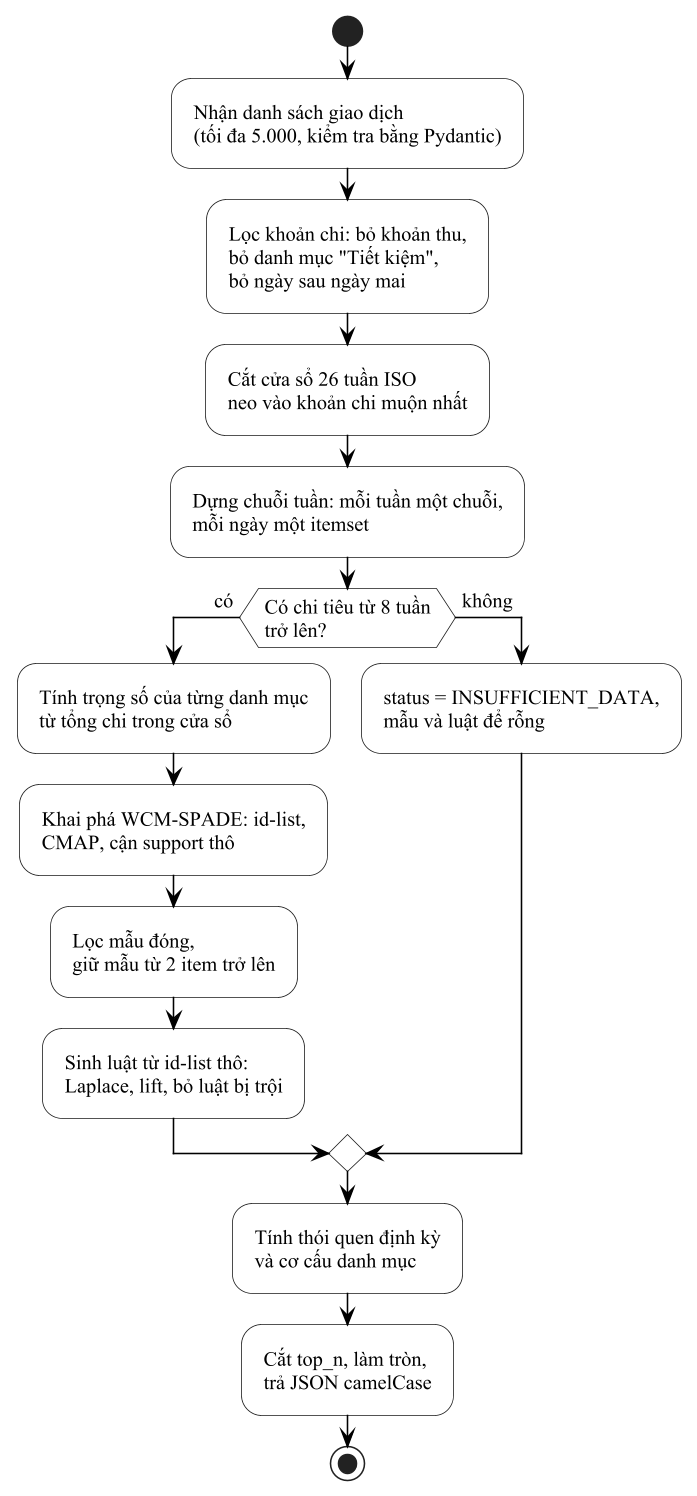

The diagram above was rendered by PlantUML. Its source (embedded in the PNG):
@startuml ch2_phan_tich_chi_tieu
' Hình 3.x: Đường xử lý của POST /spade/analyze trong AI Service (mục 3.9.4)
!include _style.iuml
skinparam defaultFontSize 13
start
:Nhận danh sách giao dịch\n(tối đa 5.000, kiểm tra bằng Pydantic);
:Lọc khoản chi: bỏ khoản thu,\nbỏ danh mục "Tiết kiệm",\nbỏ ngày sau ngày mai;
:Cắt cửa sổ 26 tuần ISO\nneo vào khoản chi muộn nhất;
:Dựng chuỗi tuần: mỗi tuần một chuỗi,\nmỗi ngày một itemset;
if (Có chi tiêu từ 8 tuần\ntrở lên?) then (có)
  :Tính trọng số của từng danh mục\ntừ tổng chi trong cửa sổ;
  :Khai phá WCM-SPADE: id-list,\nCMAP, cận support thô;
  :Lọc mẫu đóng,\ngiữ mẫu từ 2 item trở lên;
  :Sinh luật từ id-list thô:\nLaplace, lift, bỏ luật bị trội;
else (không)
  :status = INSUFFICIENT_DATA,\nmẫu và luật để rỗng;
endif
:Tính thói quen định kỳ\nvà cơ cấu danh mục;
:Cắt top_n, làm tròn,\ntrả JSON camelCase;
stop
@enduml